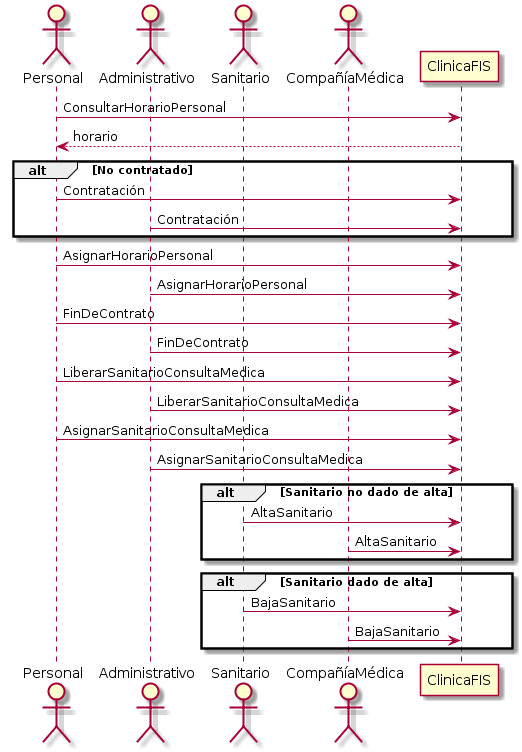

The diagram above was rendered by PlantUML. Its source (embedded in the PNG):
@startuml
actor Personal
actor Administrativo
actor Sanitario
actor CompañíaMédica

Personal -> ClinicaFIS : ConsultarHorarioPersonal
ClinicaFIS --> Personal : horario

alt No contratado
	Personal -> ClinicaFIS : Contratación
	Administrativo -> ClinicaFIS : Contratación
end

Personal -> ClinicaFIS : AsignarHorarioPersonal
Administrativo -> ClinicaFIS : AsignarHorarioPersonal

Personal -> ClinicaFIS : FinDeContrato
Administrativo -> ClinicaFIS : FinDeContrato

Personal -> ClinicaFIS : LiberarSanitarioConsultaMedica
Administrativo -> ClinicaFIS : LiberarSanitarioConsultaMedica

Personal -> ClinicaFIS : AsignarSanitarioConsultaMedica
Administrativo -> ClinicaFIS : AsignarSanitarioConsultaMedica

alt Sanitario no dado de alta
	Sanitario -> ClinicaFIS : AltaSanitario
	CompañíaMédica -> ClinicaFIS : AltaSanitario
end

alt Sanitario dado de alta
	Sanitario -> ClinicaFIS : BajaSanitario
	CompañíaMédica -> ClinicaFIS : BajaSanitario
end
@enduml